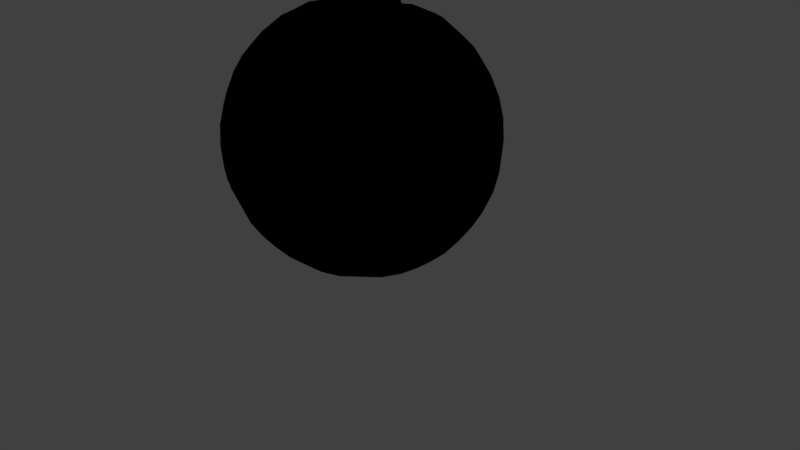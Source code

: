 # Source: normal_bomb.blend  (saved by Blender 2.79.0; exported with 4.5.12 LTS)
import bpy
from mathutils import Matrix  # noqa: F401  (used for matrix-valued properties, if any)

bpy.ops.wm.read_factory_settings(use_empty=True)
scene = bpy.context.scene
scene.name = 'Scene'

# ---- collections
col_collection_1 = bpy.data.collections.new('Collection 1'); scene.collection.children.link(col_collection_1)

# ---- materials (node trees are filled in below, after node groups)
mat_back = bpy.data.materials.new('back')
mat_back.alpha_threshold = 0.0
mat_back.use_transparent_shadow = False
mat_back.diffuse_color = (0.0, 0.0, 0.0, 1.0)
mat_back.specular_color = (0.0, 0.0, 0.0)
mat_back.roughness = 0.5
mat_back.specular_intensity = 0.0
mat_yellow = bpy.data.materials.new('Yellow')
mat_yellow.alpha_threshold = 0.0
mat_yellow.use_transparent_shadow = False
mat_yellow.diffuse_color = (1.0, 0.9408, 0.0, 1.0)
mat_yellow.specular_color = (0.0331, 0.03246, 0.0)
mat_yellow.roughness = 0.5
mat_yellow.specular_intensity = 0.4595
mat_red = bpy.data.materials.new('Red')
mat_red.alpha_threshold = 0.0
mat_red.use_transparent_shadow = False
mat_red.diffuse_color = (0.5173, 0.005697, 0.003011, 1.0)
mat_red.roughness = 0.5
mat_red.specular_intensity = 0.0
mat_material = bpy.data.materials.new('Material')
mat_material.alpha_threshold = 0.0
mat_material.use_transparent_shadow = False
mat_material.diffuse_color = (1.0, 0.6034, 0.3183, 1.0)
mat_material.roughness = 0.5

# ---- material node trees

# ---- world
world_world = bpy.data.worlds.new('World'); scene.world = world_world
world_world.color = (0.05088, 0.05088, 0.05088)
world_world.use_sun_shadow = False
world_world.sun_shadow_jitter_overblur = 0.0
world_world.cycles.sampling_method = 'MANUAL'

# ---- cameras
cam_camera = bpy.data.cameras.new('Camera')
cam_camera.clip_end = 100.0
cam_camera.lens = 35.0
cam_camera.sensor_width = 32.0
cam_camera.sensor_height = 18.0
cam_camera.ortho_scale = 7.314
cam_camera.dof.focus_distance = 0.0
cam_camera.dof.aperture_fstop = 128.0

# ---- lights
light_lamp = bpy.data.lights.new('Lamp', 'POINT')
light_lamp.transmission_factor = 0.0
light_lamp.cutoff_distance = 30.0
light_lamp.energy = 100.0
light_lamp.shadow_buffer_clip_start = 1.001
light_lamp.shadow_soft_size = 0.1
light_lamp.shadow_maximum_resolution = 0.006
light_lamp.use_absolute_resolution = True

# ---- meshes
me_star = bpy.data.meshes.new('Star')
me_star.from_pydata([(-1.593, -1.522, 1.576), (-1.849, -0.7895, 1.834), (-1.853, -1.771, 0.8596), (-0.8519, -1.785, 1.831), (-0.7242, -0.7506, 2.48), (-0.5729, -2.51, 0.7717), (-2.609, -0.5, 0.6918), (-1.729, -1.21, 1.707), (-1.91, -0.3641, 1.91), (-1.727, -1.651, 1.272), (-1.928, -1.84, 0.4285), (-1.277, -1.661, 1.708), (-0.4271, -1.852, 1.9), (-0.7843, -1.316, 2.225), (-0.9915, -0.3813, 2.483), (-1.343, -0.7635, 2.234), (-0.3473, -0.9594, 2.446), (-1.302, -2.204, 0.826), (-0.2567, -2.475, 0.9263), (-0.8635, -2.526, 0.4209), (-0.7434, -2.185, 1.371), (-2.289, -1.222, 0.7976), (-2.574, -0.1678, 0.8373), (-2.617, -0.7684, 0.371), (-2.274, -0.6745, 1.339), (-2.269, -0.3175, 1.48), (-2.674, -0.2551, 0.4267), (-2.325, -1.329, 0.414), (-0.3989, -2.177, 1.511), (-1.293, -1.966, 1.316), (-0.3465, -2.591, 0.472), (-1.43, -2.234, 0.4296), (-0.507, -0.5323, 2.538), (-1.471, -0.3817, 2.257), (-0.4198, -1.467, 2.22), (-1.307, -1.258, 2.013), (-2.042, -1.222, 1.309), (-1.593, 1.522, 1.576), (-1.849, 0.7895, 1.834), (-1.853, 1.771, 0.8596), (-0.8519, 1.785, 1.831), (-0.7242, 0.7506, 2.48), (-0.5692, 2.496, 0.7668), (-2.609, 0.5, 0.6918), (-1.729, 1.21, 1.707), (-1.91, 0.3641, 1.91), (-1.727, 1.651, 1.272), (-1.928, 1.84, 0.4285), (-1.277, 1.661, 1.708), (-0.4271, 1.852, 1.9), (-0.7843, 1.316, 2.225), (-0.9915, 0.3813, 2.483), (-1.343, 0.7635, 2.234), (-0.3473, 0.9594, 2.446), (-1.302, 2.204, 0.826), (-0.2584, 2.491, 0.9326), (-0.8533, 2.498, 0.4159), (-0.7434, 2.185, 1.371), (-2.289, 1.222, 0.7976), (-2.574, 0.1678, 0.8373), (-2.617, 0.7684, 0.371), (-2.274, 0.6745, 1.339), (-2.269, 0.3175, 1.48), (-2.674, 0.2551, 0.4267), (-2.325, 1.329, 0.414), (-0.3989, 2.177, 1.511), (-1.293, 1.966, 1.316), (-0.3465, 2.591, 0.472), (-1.43, 2.234, 0.4296), (-0.507, 0.5323, 2.538), (-1.471, 0.3817, 2.257), (-0.4198, 1.467, 2.22), (-1.307, 1.258, 2.013), (-2.042, 1.222, 1.309), (-1.924, 0.0, 1.935), (-1.073, 0.0, 2.442), (-2.521, 8.068e-10, 0.8517), (-1.516, 0.0, 2.263), (-0.7726, -4.408e-10, 2.572), (-2.668, 0.0, 0.4971), (-2.253, 0.0, 1.543), (-1.593, -1.522, -1.576), (-1.849, -0.7895, -1.834), (-1.853, -1.771, -0.8596), (-0.8519, -1.785, -1.831), (-0.7242, -0.7506, -2.48), (-0.5729, -2.51, -0.7717), (-2.609, -0.5, -0.6918), (-1.729, -1.21, -1.707), (-1.91, -0.3641, -1.91), (-1.727, -1.651, -1.272), (-1.928, -1.84, -0.4285), (-1.277, -1.661, -1.708), (-0.4271, -1.852, -1.9), (-0.7843, -1.316, -2.225), (-0.9915, -0.3813, -2.483), (-1.343, -0.7635, -2.234), (-0.3473, -0.9594, -2.446), (-1.302, -2.204, -0.826), (-0.2567, -2.475, -0.9263), (-0.8635, -2.526, -0.4209), (-0.7434, -2.185, -1.371), (-2.289, -1.222, -0.7976), (-2.574, -0.1678, -0.8373), (-2.617, -0.7684, -0.371), (-2.274, -0.6745, -1.339), (-2.269, -0.3175, -1.48), (-2.674, -0.2551, -0.4267), (-2.325, -1.329, -0.414), (-0.3989, -2.177, -1.511), (-1.293, -1.966, -1.316), (-0.3465, -2.591, -0.472), (-1.43, -2.234, -0.4296), (-0.41, -0.4304, -2.608), (-1.471, -0.3817, -2.257), (-0.4198, -1.467, -2.22), (-1.307, -1.258, -2.013), (-2.042, -1.222, -1.309), (-1.95, -1.86, 0.0), (-0.9613, -2.486, 1.042e-10), (-2.575, -0.8539, -1.639e-11), (-1.482, -2.236, 0.0), (-0.5851, -2.619, 0.0), (-2.327, -1.379, 0.0), (-2.695, -0.4968, 0.0), (-1.593, 1.522, -1.576), (-1.849, 0.7895, -1.834), (-1.853, 1.771, -0.8596), (-0.8519, 1.785, -1.831), (-0.7242, 0.7506, -2.48), (-0.5692, 2.496, -0.7668), (-2.609, 0.5, -0.6918), (-1.729, 1.21, -1.707), (-1.91, 0.3641, -1.91), (-1.727, 1.651, -1.272), (-1.928, 1.84, -0.4285), (-1.277, 1.661, -1.708), (-0.4271, 1.852, -1.9), (-0.7843, 1.316, -2.225), (-0.9915, 0.3813, -2.483), (-1.343, 0.7635, -2.234), (-0.3473, 0.9594, -2.446), (-1.302, 2.204, -0.826), (-0.2584, 2.491, -0.9326), (-0.8533, 2.498, -0.4159), (-0.7434, 2.185, -1.371), (-2.289, 1.222, -0.7976), (-2.574, 0.1678, -0.8373), (-2.617, 0.7684, -0.371), (-2.274, 0.6745, -1.339), (-2.269, 0.3175, -1.48), (-2.674, 0.2551, -0.4267), (-2.325, 1.329, -0.414), (-0.3989, 2.177, -1.511), (-1.293, 1.966, -1.316), (-0.3465, 2.591, -0.472), (-1.43, 2.234, -0.4296), (-0.41, 0.4304, -2.608), (-1.471, 0.3817, -2.257), (-0.4198, 1.467, -2.22), (-1.307, 1.258, -2.013), (-2.042, 1.222, -1.309), (-1.924, 0.0, -1.935), (-1.073, 0.0, -2.442), (-2.521, 8.068e-10, -0.8517), (-1.516, 0.0, -2.263), (-0.6247, 0.0, -2.636), (-2.668, 0.0, -0.4971), (-2.253, 0.0, -1.543), (-1.95, 1.86, 0.0), (-0.9634, 2.492, 2.175e-10), (-2.575, 0.8539, -1.639e-11), (-1.482, 2.236, 0.0), (-0.5851, 2.619, 0.0), (-2.327, 1.379, 0.0), (-2.695, 0.4968, 0.0), (-2.721, 0.0, 0.0), (1.593, -1.522, 1.576), (1.849, -0.7895, 1.834), (1.853, -1.771, 0.8596), (0.8519, -1.785, 1.831), (0.7242, -0.7506, 2.48), (0.5729, -2.51, 0.7717), (2.609, -0.5, 0.6918), (1.729, -1.21, 1.707), (1.91, -0.3641, 1.91), (1.727, -1.651, 1.272), (1.928, -1.84, 0.4285), (1.277, -1.661, 1.708), (0.4271, -1.852, 1.9), (0.7843, -1.316, 2.225), (0.9915, -0.3813, 2.483), (1.343, -0.7635, 2.234), (0.3473, -0.9594, 2.446), (1.302, -2.204, 0.826), (0.2567, -2.475, 0.9263), (0.8635, -2.526, 0.4209), (0.7434, -2.185, 1.371), (2.289, -1.222, 0.7976), (2.574, -0.1678, 0.8373), (2.617, -0.7684, 0.371), (2.274, -0.6745, 1.339), (2.269, -0.3175, 1.48), (2.674, -0.2551, 0.4267), (2.325, -1.329, 0.414), (0.3989, -2.177, 1.511), (1.293, -1.966, 1.316), (0.3465, -2.591, 0.472), (1.43, -2.234, 0.4296), (0.507, -0.5323, 2.538), (1.471, -0.3817, 2.257), (0.4198, -1.467, 2.22), (1.307, -1.258, 2.013), (2.042, -1.222, 1.309), (0.0, -1.87, 1.919), (0.0, -1.001, 2.393), (-1.197e-09, -2.424, 0.9591), (0.0, -1.519, 2.214), (-3.68e-10, -0.6863, 2.544), (2.68e-10, -2.589, 0.5855), (0.0, -2.167, 1.566), (1.593, 1.522, 1.576), (1.849, 0.7895, 1.834), (1.853, 1.771, 0.8596), (0.8519, 1.785, 1.831), (0.7242, 0.7506, 2.48), (0.5692, 2.496, 0.7668), (2.609, 0.5, 0.6918), (1.729, 1.21, 1.707), (1.91, 0.3641, 1.91), (1.727, 1.651, 1.272), (1.928, 1.84, 0.4285), (1.277, 1.661, 1.708), (0.4271, 1.852, 1.9), (0.7843, 1.316, 2.225), (0.9915, 0.3813, 2.483), (1.343, 0.7635, 2.234), (0.3473, 0.9594, 2.446), (1.302, 2.204, 0.826), (0.2584, 2.491, 0.9326), (0.8533, 2.498, 0.4159), (0.7434, 2.185, 1.371), (2.289, 1.222, 0.7976), (2.574, 0.1678, 0.8373), (2.617, 0.7684, 0.371), (2.274, 0.6745, 1.339), (2.269, 0.3175, 1.48), (2.674, 0.2551, 0.4267), (2.325, 1.329, 0.414), (0.3989, 2.177, 1.511), (1.293, 1.966, 1.316), (0.3465, 2.591, 0.472), (1.43, 2.234, 0.4296), (0.507, 0.5323, 2.538), (1.471, 0.3817, 2.257), (0.4198, 1.467, 2.22), (1.307, 1.258, 2.013), (2.042, 1.222, 1.309), (0.0, 1.87, 1.919), (0.0, 1.001, 2.393), (5.835e-09, 2.484, 0.984), (0.0, 1.519, 2.214), (-3.68e-10, 0.6863, 2.544), (2.68e-10, 2.589, 0.5855), (0.0, 2.167, 1.566), (1.924, 0.0, 1.935), (1.073, 0.0, 2.442), (2.521, 8.068e-10, 0.8517), (1.516, 0.0, 2.263), (0.7726, -4.408e-10, 2.572), (2.668, 0.0, 0.4971), (2.253, 0.0, 1.543), (1.593, -1.522, -1.576), (1.849, -0.7895, -1.834), (1.853, -1.771, -0.8596), (0.8519, -1.785, -1.831), (0.7242, -0.7506, -2.48), (0.5729, -2.51, -0.7717), (2.609, -0.5, -0.6918), (1.729, -1.21, -1.707), (1.91, -0.3641, -1.91), (1.727, -1.651, -1.272), (1.928, -1.84, -0.4285), (1.277, -1.661, -1.708), (0.4271, -1.852, -1.9), (0.7843, -1.316, -2.225), (0.9915, -0.3813, -2.483), (1.343, -0.7635, -2.234), (0.3473, -0.9594, -2.446), (1.302, -2.204, -0.826), (0.2567, -2.475, -0.9263), (0.8635, -2.526, -0.4209), (0.7434, -2.185, -1.371), (2.289, -1.222, -0.7976), (2.574, -0.1678, -0.8373), (2.617, -0.7684, -0.371), (2.274, -0.6745, -1.339), (2.269, -0.3175, -1.48), (2.674, -0.2551, -0.4267), (2.325, -1.329, -0.414), (0.3989, -2.177, -1.511), (1.293, -1.966, -1.316), (0.3465, -2.591, -0.472), (1.43, -2.234, -0.4296), (0.41, -0.4304, -2.608), (1.471, -0.3817, -2.257), (0.4198, -1.467, -2.22), (1.307, -1.258, -2.013), (2.042, -1.222, -1.309), (0.0, -1.87, -1.919), (0.0, -1.001, -2.393), (-1.197e-09, -2.424, -0.9591), (0.0, -1.519, -2.214), (0.0, -0.555, -2.613), (2.68e-10, -2.589, -0.5855), (0.0, -2.167, -1.566), (1.95, -1.86, 0.0), (0.9613, -2.486, 1.042e-10), (2.575, -0.8539, -1.639e-11), (1.482, -2.236, 0.0), (0.5851, -2.619, 0.0), (2.327, -1.379, 0.0), (2.695, -0.4968, 0.0), (0.0, -2.651, 0.0), (1.593, 1.522, -1.576), (1.849, 0.7895, -1.834), (1.853, 1.771, -0.8596), (0.8519, 1.785, -1.831), (0.7242, 0.7506, -2.48), (0.5692, 2.496, -0.7668), (2.609, 0.5, -0.6918), (1.729, 1.21, -1.707), (1.91, 0.3641, -1.91), (1.727, 1.651, -1.272), (1.928, 1.84, -0.4285), (1.277, 1.661, -1.708), (0.4271, 1.852, -1.9), (0.7843, 1.316, -2.225), (0.9915, 0.3813, -2.483), (1.343, 0.7635, -2.234), (0.3473, 0.9594, -2.446), (1.302, 2.204, -0.826), (0.2584, 2.491, -0.9326), (0.8533, 2.498, -0.4159), (0.7434, 2.185, -1.371), (2.289, 1.222, -0.7976), (2.574, 0.1678, -0.8373), (2.617, 0.7684, -0.371), (2.274, 0.6745, -1.339), (2.269, 0.3175, -1.48), (2.674, 0.2551, -0.4267), (2.325, 1.329, -0.414), (0.3989, 2.177, -1.511), (1.293, 1.966, -1.316), (0.3465, 2.591, -0.472), (1.43, 2.234, -0.4296), (0.41, 0.4304, -2.608), (1.471, 0.3817, -2.257), (0.4198, 1.467, -2.22), (1.307, 1.258, -2.013), (2.042, 1.222, -1.309), (0.0, 1.87, -1.919), (0.0, 1.001, -2.393), (5.835e-09, 2.484, -0.984), (0.0, 1.519, -2.214), (0.0, 0.555, -2.613), (2.68e-10, 2.589, -0.5855), (0.0, 2.167, -1.566), (1.924, 0.0, -1.935), (1.073, 0.0, -2.442), (2.521, 8.068e-10, -0.8517), (1.516, 0.0, -2.263), (0.6247, 0.0, -2.636), (2.668, 0.0, -0.4971), (2.253, 0.0, -1.543), (0.0, 0.0, -2.687), (1.95, 1.86, 0.0), (0.9634, 2.492, 2.175e-10), (2.575, 0.8539, -1.639e-11), (1.482, 2.236, 0.0), (0.5851, 2.619, 0.0), (2.327, 1.379, 0.0), (2.695, 0.4968, 0.0), (0.0, 2.651, 0.0), (2.721, 0.0, 0.0), (0.001085, -0.09432, 3.288), (-0.07753, -1.036e-09, 3.304), (-0.04415, -0.06691, 3.284), (0.001085, 0.09432, 3.288), (-0.04415, 0.06691, 3.284), (0.09023, -1.036e-09, 3.304), (0.05685, -0.06691, 3.284), (0.05685, 0.06691, 3.284), (-0.7726, -4.408e-10, 3.284), (-0.507, -0.5323, 3.25), (-3.68e-10, -0.6863, 3.255), (-0.507, 0.5323, 3.25), (-3.68e-10, 0.6863, 3.255), (0.7726, -4.408e-10, 3.284), (0.507, -0.5323, 3.25), (0.507, 0.5323, 3.25), (-0.07753, -3.628e-09, 3.398), (-0.04415, -0.06691, 3.378), (0.001085, -0.09432, 3.381), (-0.04415, 0.06691, 3.378), (0.001085, 0.09432, 3.381), (0.09022, -3.628e-09, 3.398), (0.05685, -0.06691, 3.378), (0.05685, 0.06691, 3.378), (-0.07753, 0.144, 3.561), (-0.04415, 0.07706, 3.541), (0.001085, 0.04965, 3.544), (-0.04415, 0.2109, 3.541), (0.001085, 0.2383, 3.544), (0.09022, 0.144, 3.561), (0.05685, 0.07706, 3.541), (0.05685, 0.2109, 3.541), (-0.07753, 0.1662, 3.735), (-0.04415, 0.09927, 3.715), (0.001084, 0.07186, 3.718), (-0.04415, 0.2331, 3.715), (0.001084, 0.2605, 3.718), (0.09022, 0.1662, 3.735), (0.05685, 0.09927, 3.715), (0.05685, 0.2331, 3.715), (-0.07753, 0.08239, 3.883), (-0.04415, 0.01548, 3.863), (0.001085, -0.01193, 3.866), (-0.04415, 0.1493, 3.863), (0.001085, 0.1767, 3.866), (0.09022, 0.08239, 3.883), (0.05685, 0.01548, 3.863), (0.05685, 0.1493, 3.863), (-0.07753, -0.05212, 4.039), (-0.04415, -0.119, 4.019), (0.001085, -0.1464, 4.022), (-0.04415, 0.01478, 4.019), (0.001085, 0.04219, 4.022), (0.09022, -0.05212, 4.039), (0.05685, -0.119, 4.019), (0.05685, 0.01478, 4.019), (-0.07753, -0.1381, 4.121), (-0.04415, -0.205, 4.101), (0.001085, -0.2324, 4.104), (-0.04415, -0.07122, 4.101), (0.001085, -0.04381, 4.104), (0.09022, -0.1381, 4.121), (0.05685, -0.205, 4.101), (0.05685, -0.07122, 4.101), (-0.07753, -0.2062, 4.247), (-0.04415, -0.2731, 4.227), (0.001085, -0.3005, 4.23), (-0.04415, -0.1393, 4.227), (0.001085, -0.1119, 4.23), (0.09022, -0.2062, 4.247), (0.05685, -0.2731, 4.227), (0.05685, -0.1393, 4.227), (-0.07753, -0.1652, 4.415), (-0.04415, -0.2321, 4.395), (0.001085, -0.2595, 4.398), (-0.04415, -0.09828, 4.395), (0.001085, -0.07087, 4.398), (0.09022, -0.1652, 4.415), (0.05685, -0.2321, 4.395), (0.05685, -0.09828, 4.395), (-0.07753, -0.111, 4.534), (-0.04415, -0.1779, 4.514), (0.001085, -0.2053, 4.517), (-0.04415, -0.04411, 4.514), (0.001085, -0.0167, 4.517), (0.09022, -0.111, 4.534), (0.05685, -0.1779, 4.514), (0.05685, -0.04411, 4.514), (-0.07753, -0.07081, 4.663), (-0.04415, -0.1377, 4.643), (0.001085, -0.1651, 4.646), (-0.04415, -0.003903, 4.643), (0.001085, 0.02351, 4.646), (0.09023, -0.07081, 4.663), (0.05685, -0.1377, 4.643), (0.05685, -0.003903, 4.643), (-0.07753, -0.03062, 4.754), (-0.04415, -0.09753, 4.734), (0.001085, -0.1249, 4.737), (-0.04415, 0.03629, 4.734), (0.001085, 0.0637, 4.737), (0.09023, -0.03062, 4.754), (0.05685, -0.09753, 4.734), (0.05685, 0.03629, 4.734)], [], [(36, 9, 0, 7), (35, 11, 3, 13), (34, 12, 214, 217), (33, 15, 4, 14), (32, 16, 215, 218), (31, 19, 5, 17), (30, 219, 216, 18), (29, 20, 3, 11), (28, 220, 214, 12), (27, 10, 2, 21), (26, 23, 6, 22), (25, 24, 1, 8), (22, 6, 24, 25), (76, 22, 25, 80), (80, 25, 8, 74), (124, 120, 23, 26), (176, 124, 26, 79), (79, 26, 22, 76), (123, 118, 10, 27), (120, 123, 27, 23), (23, 27, 21, 6), (18, 216, 220, 28), (5, 18, 28, 20), (20, 28, 12, 3), (17, 5, 20, 29), (2, 17, 29, 9), (9, 29, 11, 0), (122, 323, 219, 30), (119, 122, 30, 19), (19, 30, 18, 5), (121, 119, 19, 31), (118, 121, 31, 10), (10, 31, 17, 2), (14, 4, 16, 32), (75, 14, 32, 78), (78, 32, 394, 393), (8, 1, 15, 33), (74, 8, 33, 77), (77, 33, 14, 75), (13, 3, 12, 34), (4, 13, 34, 16), (16, 34, 217, 215), (7, 0, 11, 35), (1, 7, 35, 15), (15, 35, 13, 4), (21, 2, 9, 36), (6, 21, 36, 24), (24, 36, 7, 1), (73, 44, 37, 46), (72, 50, 40, 48), (71, 261, 258, 49), (70, 51, 41, 52), (69, 262, 259, 53), (68, 54, 42, 56), (67, 55, 260, 263), (66, 48, 40, 57), (65, 49, 258, 264), (64, 58, 39, 47), (63, 59, 43, 60), (62, 45, 38, 61), (59, 62, 61, 43), (76, 80, 62, 59), (80, 74, 45, 62), (175, 63, 60, 171), (176, 79, 63, 175), (79, 76, 59, 63), (174, 64, 47, 169), (171, 60, 64, 174), (60, 43, 58, 64), (55, 65, 264, 260), (42, 57, 65, 55), (57, 40, 49, 65), (54, 66, 57, 42), (39, 46, 66, 54), (46, 37, 48, 66), (173, 67, 263, 383), (170, 56, 67, 173), (56, 42, 55, 67), (172, 68, 56, 170), (169, 47, 68, 172), (47, 39, 54, 68), (51, 69, 53, 41), (75, 78, 69, 51), (269, 253, 400, 398), (45, 70, 52, 38), (74, 77, 70, 45), (77, 75, 51, 70), (50, 71, 49, 40), (41, 53, 71, 50), (53, 259, 261, 71), (44, 72, 48, 37), (38, 52, 72, 44), (52, 41, 50, 72), (58, 73, 46, 39), (43, 61, 73, 58), (61, 38, 44, 73), (117, 88, 81, 90), (116, 94, 84, 92), (115, 312, 309, 93), (114, 95, 85, 96), (113, 313, 310, 97), (112, 98, 86, 100), (111, 99, 311, 314), (110, 92, 84, 101), (109, 93, 309, 315), (108, 102, 83, 91), (107, 103, 87, 104), (106, 89, 82, 105), (103, 106, 105, 87), (164, 168, 106, 103), (168, 162, 89, 106), (124, 107, 104, 120), (176, 167, 107, 124), (167, 164, 103, 107), (123, 108, 91, 118), (120, 104, 108, 123), (104, 87, 102, 108), (99, 109, 315, 311), (86, 101, 109, 99), (101, 84, 93, 109), (98, 110, 101, 86), (83, 90, 110, 98), (90, 81, 92, 110), (122, 111, 314, 323), (119, 100, 111, 122), (100, 86, 99, 111), (121, 112, 100, 119), (118, 91, 112, 121), (91, 83, 98, 112), (95, 113, 97, 85), (163, 166, 113, 95), (166, 375, 313, 113), (89, 114, 96, 82), (162, 165, 114, 89), (165, 163, 95, 114), (94, 115, 93, 84), (85, 97, 115, 94), (97, 310, 312, 115), (88, 116, 92, 81), (82, 96, 116, 88), (96, 85, 94, 116), (102, 117, 90, 83), (87, 105, 117, 102), (105, 82, 88, 117), (161, 134, 125, 132), (160, 136, 128, 138), (159, 137, 361, 364), (158, 140, 129, 139), (157, 141, 362, 365), (156, 144, 130, 142), (155, 366, 363, 143), (154, 145, 128, 136), (153, 367, 361, 137), (152, 135, 127, 146), (151, 148, 131, 147), (150, 149, 126, 133), (147, 131, 149, 150), (164, 147, 150, 168), (168, 150, 133, 162), (175, 171, 148, 151), (176, 175, 151, 167), (167, 151, 147, 164), (174, 169, 135, 152), (171, 174, 152, 148), (148, 152, 146, 131), (143, 363, 367, 153), (130, 143, 153, 145), (145, 153, 137, 128), (142, 130, 145, 154), (127, 142, 154, 134), (134, 154, 136, 125), (173, 383, 366, 155), (170, 173, 155, 144), (144, 155, 143, 130), (172, 170, 144, 156), (169, 172, 156, 135), (135, 156, 142, 127), (139, 129, 141, 157), (163, 139, 157, 166), (166, 157, 365, 375), (133, 126, 140, 158), (162, 133, 158, 165), (165, 158, 139, 163), (138, 128, 137, 159), (129, 138, 159, 141), (141, 159, 364, 362), (132, 125, 136, 160), (126, 132, 160, 140), (140, 160, 138, 129), (146, 127, 134, 161), (131, 146, 161, 149), (149, 161, 132, 126), (213, 184, 177, 186), (212, 190, 180, 188), (211, 217, 214, 189), (210, 191, 181, 192), (209, 218, 215, 193), (208, 194, 182, 196), (207, 195, 216, 219), (206, 188, 180, 197), (205, 189, 214, 220), (204, 198, 179, 187), (203, 199, 183, 200), (202, 185, 178, 201), (199, 202, 201, 183), (267, 271, 202, 199), (271, 265, 185, 202), (322, 203, 200, 318), (384, 270, 203, 322), (270, 267, 199, 203), (321, 204, 187, 316), (318, 200, 204, 321), (200, 183, 198, 204), (195, 205, 220, 216), (182, 197, 205, 195), (197, 180, 189, 205), (194, 206, 197, 182), (179, 186, 206, 194), (186, 177, 188, 206), (320, 207, 219, 323), (317, 196, 207, 320), (196, 182, 195, 207), (319, 208, 196, 317), (316, 187, 208, 319), (187, 179, 194, 208), (191, 209, 193, 181), (266, 269, 209, 191), (32, 218, 395, 394), (185, 210, 192, 178), (265, 268, 210, 185), (268, 266, 191, 210), (190, 211, 189, 180), (181, 193, 211, 190), (193, 215, 217, 211), (184, 212, 188, 177), (178, 192, 212, 184), (192, 181, 190, 212), (198, 213, 186, 179), (183, 201, 213, 198), (201, 178, 184, 213), (257, 230, 221, 228), (256, 232, 224, 234), (255, 233, 258, 261), (254, 236, 225, 235), (253, 237, 259, 262), (252, 240, 226, 238), (251, 263, 260, 239), (250, 241, 224, 232), (249, 264, 258, 233), (248, 231, 223, 242), (247, 244, 227, 243), (246, 245, 222, 229), (243, 227, 245, 246), (267, 243, 246, 271), (271, 246, 229, 265), (382, 378, 244, 247), (384, 382, 247, 270), (270, 247, 243, 267), (381, 376, 231, 248), (378, 381, 248, 244), (244, 248, 242, 227), (239, 260, 264, 249), (226, 239, 249, 241), (241, 249, 233, 224), (238, 226, 241, 250), (223, 238, 250, 230), (230, 250, 232, 221), (380, 383, 263, 251), (377, 380, 251, 240), (240, 251, 239, 226), (379, 377, 240, 252), (376, 379, 252, 231), (231, 252, 238, 223), (235, 225, 237, 253), (266, 235, 253, 269), (253, 262, 397, 400), (229, 222, 236, 254), (265, 229, 254, 268), (268, 254, 235, 266), (234, 224, 233, 255), (225, 234, 255, 237), (237, 255, 261, 259), (228, 221, 232, 256), (222, 228, 256, 236), (236, 256, 234, 225), (242, 223, 230, 257), (227, 242, 257, 245), (245, 257, 228, 222), (308, 281, 272, 279), (307, 283, 275, 285), (306, 284, 309, 312), (305, 287, 276, 286), (304, 288, 310, 313), (303, 291, 277, 289), (302, 314, 311, 290), (301, 292, 275, 283), (300, 315, 309, 284), (299, 282, 274, 293), (298, 295, 278, 294), (297, 296, 273, 280), (294, 278, 296, 297), (370, 294, 297, 374), (374, 297, 280, 368), (322, 318, 295, 298), (384, 322, 298, 373), (373, 298, 294, 370), (321, 316, 282, 299), (318, 321, 299, 295), (295, 299, 293, 278), (290, 311, 315, 300), (277, 290, 300, 292), (292, 300, 284, 275), (289, 277, 292, 301), (274, 289, 301, 281), (281, 301, 283, 272), (320, 323, 314, 302), (317, 320, 302, 291), (291, 302, 290, 277), (319, 317, 291, 303), (316, 319, 303, 282), (282, 303, 289, 274), (286, 276, 288, 304), (369, 286, 304, 372), (372, 304, 313, 375), (280, 273, 287, 305), (368, 280, 305, 371), (371, 305, 286, 369), (285, 275, 284, 306), (276, 285, 306, 288), (288, 306, 312, 310), (279, 272, 283, 307), (273, 279, 307, 287), (287, 307, 285, 276), (293, 274, 281, 308), (278, 293, 308, 296), (296, 308, 279, 273), (360, 331, 324, 333), (359, 337, 327, 335), (358, 364, 361, 336), (357, 338, 328, 339), (356, 365, 362, 340), (355, 341, 329, 343), (354, 342, 363, 366), (353, 335, 327, 344), (352, 336, 361, 367), (351, 345, 326, 334), (350, 346, 330, 347), (349, 332, 325, 348), (346, 349, 348, 330), (370, 374, 349, 346), (374, 368, 332, 349), (382, 350, 347, 378), (384, 373, 350, 382), (373, 370, 346, 350), (381, 351, 334, 376), (378, 347, 351, 381), (347, 330, 345, 351), (342, 352, 367, 363), (329, 344, 352, 342), (344, 327, 336, 352), (341, 353, 344, 329), (326, 333, 353, 341), (333, 324, 335, 353), (380, 354, 366, 383), (377, 343, 354, 380), (343, 329, 342, 354), (379, 355, 343, 377), (376, 334, 355, 379), (334, 326, 341, 355), (338, 356, 340, 328), (369, 372, 356, 338), (372, 375, 365, 356), (332, 357, 339, 325), (368, 371, 357, 332), (371, 369, 338, 357), (337, 358, 336, 327), (328, 340, 358, 337), (340, 362, 364, 358), (331, 359, 335, 324), (325, 339, 359, 331), (339, 328, 337, 359), (345, 360, 333, 326), (330, 348, 360, 345), (348, 325, 331, 360), (218, 209, 399, 395), (209, 269, 398, 399), (262, 69, 396, 397), (69, 78, 393, 396), (392, 388, 405, 408), (387, 386, 393, 394), (385, 387, 394, 395), (386, 389, 396, 393), (389, 388, 397, 396), (390, 391, 399, 398), (391, 385, 395, 399), (392, 390, 398, 400), (388, 392, 400, 397), (403, 407, 415, 411), (385, 391, 407, 403), (388, 389, 404, 405), (387, 385, 403, 402), (390, 392, 408, 406), (391, 390, 406, 407), (389, 386, 401, 404), (386, 387, 402, 401), (409, 410, 418, 417), (405, 404, 412, 413), (402, 403, 411, 410), (406, 408, 416, 414), (407, 406, 414, 415), (404, 401, 409, 412), (401, 402, 410, 409), (408, 405, 413, 416), (422, 424, 432, 430), (416, 413, 421, 424), (411, 415, 423, 419), (413, 412, 420, 421), (410, 411, 419, 418), (414, 416, 424, 422), (415, 414, 422, 423), (412, 409, 417, 420), (426, 427, 435, 434), (423, 422, 430, 431), (420, 417, 425, 428), (417, 418, 426, 425), (424, 421, 429, 432), (419, 423, 431, 427), (421, 420, 428, 429), (418, 419, 427, 426), (440, 437, 445, 448), (430, 432, 440, 438), (431, 430, 438, 439), (428, 425, 433, 436), (425, 426, 434, 433), (432, 429, 437, 440), (427, 431, 439, 435), (429, 428, 436, 437), (444, 441, 449, 452), (435, 439, 447, 443), (437, 436, 444, 445), (434, 435, 443, 442), (438, 440, 448, 446), (439, 438, 446, 447), (436, 433, 441, 444), (433, 434, 442, 441), (454, 456, 464, 462), (441, 442, 450, 449), (448, 445, 453, 456), (443, 447, 455, 451), (445, 444, 452, 453), (442, 443, 451, 450), (446, 448, 456, 454), (447, 446, 454, 455), (461, 460, 468, 469), (455, 454, 462, 463), (452, 449, 457, 460), (449, 450, 458, 457), (456, 453, 461, 464), (451, 455, 463, 459), (453, 452, 460, 461), (450, 451, 459, 458), (472, 469, 477, 480), (458, 459, 467, 466), (462, 464, 472, 470), (463, 462, 470, 471), (460, 457, 465, 468), (457, 458, 466, 465), (464, 461, 469, 472), (459, 463, 471, 467), (479, 478, 486, 487), (467, 471, 479, 475), (469, 468, 476, 477), (466, 467, 475, 474), (470, 472, 480, 478), (471, 470, 478, 479), (468, 465, 473, 476), (465, 466, 474, 473), (481, 482, 483, 487, 486, 488, 485, 484), (476, 473, 481, 484), (473, 474, 482, 481), (480, 477, 485, 488), (475, 479, 487, 483), (477, 476, 484, 485), (474, 475, 483, 482), (478, 480, 488, 486)])
me_star.polygons.foreach_set('use_smooth', [True] * 485)
me_star.polygons.foreach_set('material_index', [0, 0, 0, 0, 0, 0, 0, 0, 0, 0, 0, 0, 0, 0, 0, 0, 0, 0, 0, 0, 0, 0, 0, 0, 0, 0, 0, 0, 0, 0, 0, 0, 0, 0, 0, 0, 0, 0, 0, 0, 0, 0, 0, 0, 0, 0, 0, 0, 0, 0, 0, 0, 0, 0, 0, 0, 0, 0, 0, 0, 0, 0, 0, 0, 0, 0, 0, 0, 0, 0, 0, 0, 0, 0, 0, 0, 0, 0, 0, 0, 0, 0, 0, 0, 0, 0, 0, 0, 0, 0, 0, 0, 0, 0, 0, 0, 0, 0, 0, 0, 0, 0, 0, 0, 0, 0, 0, 0, 0, 0, 0, 0, 0, 0, 0, 0, 0, 0, 0, 0, 0, 0, 0, 0, 0, 0, 0, 0, 0, 0, 0, 0, 0, 0, 0, 0, 0, 0, 0, 0, 0, 0, 0, 0, 0, 0, 0, 0, 0, 0, 0, 0, 0, 0, 0, 0, 0, 0, 0, 0, 0, 0, 0, 0, 0, 0, 0, 0, 0, 0, 0, 0, 0, 0, 0, 0, 0, 0, 0, 0, 0, 0, 0, 0, 0, 0, 0, 0, 0, 0, 0, 0, 0, 0, 0, 0, 0, 0, 0, 0, 0, 0, 0, 0, 0, 0, 0, 0, 0, 0, 0, 0, 0, 0, 0, 0, 0, 0, 0, 0, 0, 0, 0, 0, 0, 0, 0, 0, 0, 0, 0, 0, 0, 0, 0, 0, 0, 0, 0, 0, 0, 0, 0, 0, 0, 0, 0, 0, 0, 0, 0, 0, 0, 0, 0, 0, 0, 0, 0, 0, 0, 0, 0, 0, 0, 0, 0, 0, 0, 0, 0, 0, 0, 0, 0, 0, 0, 0, 0, 0, 0, 0, 0, 0, 0, 0, 0, 0, 0, 0, 0, 0, 0, 0, 0, 0, 0, 0, 0, 0, 0, 0, 0, 0, 0, 0, 0, 0, 0, 0, 0, 0, 0, 0, 0, 0, 0, 0, 0, 0, 0, 0, 0, 0, 0, 0, 0, 0, 0, 0, 0, 0, 0, 0, 0, 0, 0, 0, 0, 0, 0, 0, 0, 0, 0, 0, 0, 0, 0, 0, 0, 0, 0, 0, 0, 0, 0, 0, 0, 0, 0, 0, 0, 0, 0, 0, 0, 0, 0, 0, 0, 0, 0, 0, 0, 0, 0, 0, 0, 0, 0, 0, 0, 0, 0, 0, 0, 0, 3, 0, 0, 0, 0, 0, 0, 0, 0, 3, 3, 3, 3, 3, 3, 3, 3, 3, 3, 3, 3, 3, 3, 3, 3, 3, 3, 3, 3, 3, 3, 3, 3, 3, 3, 3, 3, 3, 3, 3, 3, 3, 3, 3, 3, 3, 3, 3, 3, 3, 3, 3, 3, 3, 3, 3, 3, 3, 3, 3, 3, 3, 3, 3, 3, 3, 3, 3, 3, 3, 3, 3, 3, 3, 3, 3, 3, 3, 3, 3, 3, 3, 3, 3, 3, 3, 3, 3, 3, 3, 3, 3, 3, 3, 3, 3, 3])
me_star.materials.append(mat_back)
me_star.materials.append(mat_yellow)
me_star.materials.append(mat_red)
me_star.materials.append(mat_material)
me_star.use_remesh_preserve_volume = False
me_star.use_remesh_preserve_attributes = False
me_star.use_mirror_vertex_groups = False
me_star.update()

# ---- objects
ob_ball = bpy.data.objects.new('ball', me_star)
ob_lamp = bpy.data.objects.new('Lamp', light_lamp)
ob_camera = bpy.data.objects.new('Camera', cam_camera)

# ---- transforms, parenting, visibility, modifiers, constraints
ob_ball.location = (-0.0949, 0.01049, 1.567)
ob_ball.scale = (0.6333, 0.6333, 0.6333)
ob_ball.lineart.crease_threshold = 0.0
ob_lamp.location = (4.076, 1.005, 5.904)
ob_lamp.rotation_euler = (0.6503, 0.05522, 1.866)
ob_lamp.lock_rotations_4d = False
ob_lamp.empty_display_type = 'ARROWS'
ob_lamp.color = (0.0, 0.0, 0.0, 0.0)
ob_lamp.lineart.crease_threshold = 0.0
ob_camera.location = (7.481, -6.508, 5.344)
ob_camera.rotation_euler = (1.109, 0.0, 0.8149)
ob_camera.lock_rotations_4d = False
ob_camera.empty_display_type = 'ARROWS'
ob_camera.color = (0.0, 0.0, 0.0, 0.0)
ob_camera.display_type = 'WIRE'
ob_camera.lineart.crease_threshold = 0.0

# ---- collection membership
col_collection_1.objects.link(ob_ball)
col_collection_1.objects.link(ob_lamp)
col_collection_1.objects.link(ob_camera)

# ---- scene / render settings (as saved in the file)
scene.camera = ob_camera
scene.frame_start = 1; scene.frame_end = 250; scene.frame_set(22)
scene.render.engine = 'BLENDER_EEVEE_NEXT'
scene.render.resolution_percentage = 50
scene.render.dither_intensity = 0.0
scene.cycles.use_denoising = False
scene.cycles.samples = 128
scene.cycles.sampling_pattern = 'TABULATED_SOBOL'
scene.cycles.use_adaptive_sampling = False
scene.cycles.use_light_tree = False
scene.cycles.blur_glossy = 0.0
scene.cycles.sample_clamp_indirect = 0.0
scene.view_settings.view_transform = 'Standard'
bpy.context.view_layer.update()
